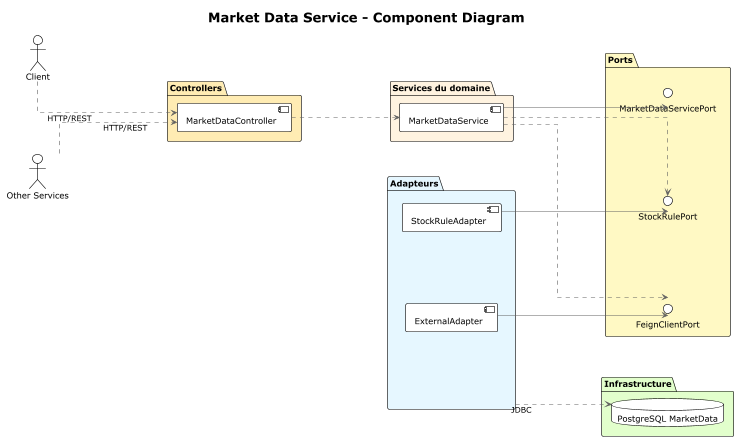

The diagram above was rendered by PlantUML. Its source (embedded in the PNG):
@startuml "Market Data Service - Component Diagram"
!theme plain
skinparam backgroundColor #FFFFFF
skinparam componentStyle uml2
skinparam linetype ortho
skinparam shadowing false
skinparam ArrowColor #606060
skinparam FontColor #404040
skinparam nodesep 120
skinparam ranksep 180
left to right direction

title "Market Data Service - Component Diagram"

actor "Client" as Client
actor "Other Services" as Services

package "Controllers" #FFECB3 {
  [MarketDataController] as MarketCtrl
}

package "Services du domaine" #FFF3E0 {
  [MarketDataService] as MarketSvc
}

package "Adapteurs" #E6F7FF {
  [StockRuleAdapter] as StockRuleAdapter
  [ExternalAdapter] as ExternalAdapter
}

package "Ports" #FFF9C4 {
  interface "MarketDataServicePort" as IMarketDataPort
  interface "StockRulePort" as IStockRulePort
  interface "FeignClientPort" as IFeignClientPort
}

package "Infrastructure" #E2FFCC {
  database "PostgreSQL MarketData" as DBMarketData
}

' --- Flèches principales ---
Client ..> MarketCtrl : HTTP/REST
Services ..> MarketCtrl : HTTP/REST

MarketCtrl ..> MarketSvc

MarketSvc --> IMarketDataPort
MarketSvc ..> IStockRulePort
MarketSvc ..> IFeignClientPort

StockRuleAdapter --> IStockRulePort
ExternalAdapter --> IFeignClientPort

"Adapteurs" ..> DBMarketData : JDBC

@enduml